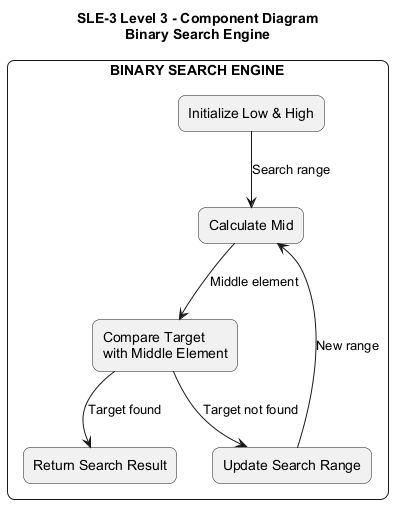

The diagram above was rendered by PlantUML. Its source (embedded in the PNG):
@startuml
title SLE-3 Level 3 - Component Diagram\nBinary Search Engine

skinparam shadowing false
skinparam roundcorner 15
skinparam defaultFontName Arial

rectangle "BINARY SEARCH ENGINE" {

    rectangle "Initialize Low & High" as Init

    rectangle "Calculate Mid" as Mid

    rectangle "Compare Target\nwith Middle Element" as Compare

    rectangle "Update Search Range" as Update

    rectangle "Return Search Result" as Result
}

Init --> Mid : Search range
Mid --> Compare : Middle element

Compare --> Result : Target found
Compare --> Update : Target not found

Update --> Mid : New range

@enduml